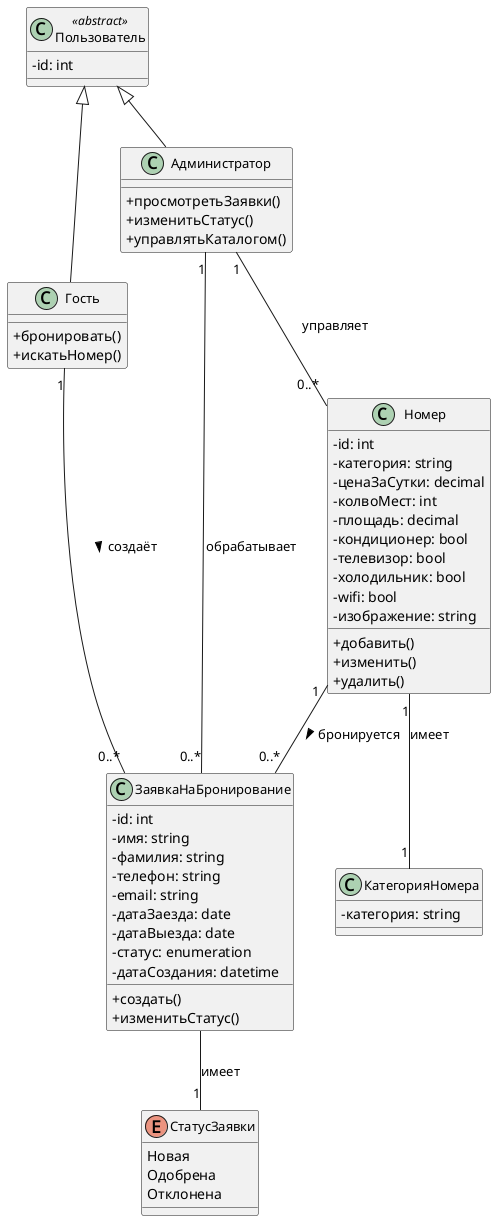

The diagram above was rendered by PlantUML. Its source (embedded in the PNG):
@startuml
skinparam classAttributeIconSize 0
skinparam classFontSize 13

class "Номер" {
  - id: int
  - категория: string
  - ценаЗаСутки: decimal
  - колвоМест: int
  - площадь: decimal
  - кондиционер: bool
  - телевизор: bool
  - холодильник: bool
  - wifi: bool
  - изображение: string
  + добавить()
  + изменить()
  + удалить()
}

class "ЗаявкаНаБронирование" {
  - id: int
  - имя: string
  - фамилия: string
  - телефон: string
  - email: string
  - датаЗаезда: date
  - датаВыезда: date
  - статус: enumeration
  - датаСоздания: datetime
  + создать()
  + изменитьСтатус()
}

enum "СтатусЗаявки" {
  Новая
  Одобрена
  Отклонена
}

class "КатегорияНомера" {
  - категория: string
}

class "Пользователь" <<abstract>> {
  - id: int
}

class "Гость" {
  + бронировать()
  + искатьНомер()
}

class "Администратор" {
  + просмотретьЗаявки()
  + изменитьСтатус()
  + управлятьКаталогом()
}

Пользователь <|-- Гость
Пользователь <|-- Администратор

"Номер" "1" -- "1" "КатегорияНомера" : имеет
"Номер" "1" -- "0..*" "ЗаявкаНаБронирование" : бронируется >
"ЗаявкаНаБронирование" -- "1" "СтатусЗаявки" : имеет
"Гость" "1" -- "0..*" "ЗаявкаНаБронирование" : создаёт >
"Администратор" "1" -- "0..*" "ЗаявкаНаБронирование" : обрабатывает
"Администратор" "1" -- "0..*" "Номер" : управляет

@enduml